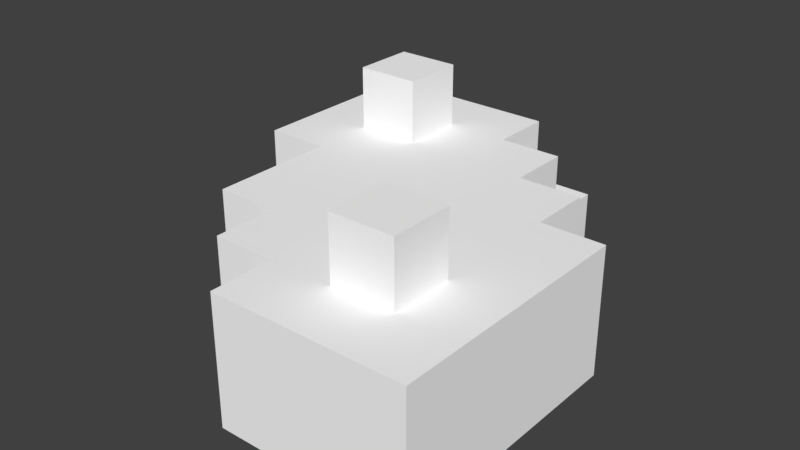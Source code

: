# Source: Grass_Bush_02.blend  (saved by Blender 2.79.0; exported with 4.5.12 LTS)
import bpy
from mathutils import Matrix  # noqa: F401  (used for matrix-valued properties, if any)

bpy.ops.wm.read_factory_settings(use_empty=True)
scene = bpy.context.scene
scene.name = 'Scene'

# ---- collections
col_collection_1 = bpy.data.collections.new('Collection 1'); scene.collection.children.link(col_collection_1)

# ---- materials (node trees are filled in below, after node groups)
mat_palette_029 = bpy.data.materials.new('palette.029')
mat_palette_029.alpha_threshold = 0.0
mat_palette_029.use_transparent_shadow = False
mat_palette_029.diffuse_color = (1.0, 1.0, 1.0, 1.0)
mat_palette_029.specular_color = (0.0, 0.0, 0.0)
mat_palette_029.roughness = 0.5
mat_palette_029.specular_intensity = 1.0

# ---- node groups
ng_auto_smooth = bpy.data.node_groups.new('Auto Smooth', 'GeometryNodeTree')
_s = ng_auto_smooth.interface.new_socket(name='Geometry', in_out='OUTPUT', socket_type='NodeSocketGeometry')
_s = ng_auto_smooth.interface.new_socket(name='Geometry', in_out='INPUT', socket_type='NodeSocketGeometry')
_s = ng_auto_smooth.interface.new_socket(name='Angle', in_out='INPUT', socket_type='NodeSocketFloat')
_s.subtype = 'ANGLE'
_s.min_value = 0.0
_s.max_value = 3.142
ng_auto_smooth.is_modifier = True
_N = ng_auto_smooth.nodes; _L = ng_auto_smooth.links
n0 = _N.new('NodeGroupOutput'); n0.name = 'Group Output'; n0.location = (480, -100)
n1 = _N.new('NodeGroupInput'); n1.name = 'Group Input'; n1.location = (-420, -300)
n2 = _N.new('NodeGroupInput'); n2.name = 'Group Input.001'; n2.location = (-60, -100)
n3 = _N.new('GeometryNodeSetShadeSmooth'); n3.name = 'Set Shade Smooth'; n3.location = (120, -100)
n3.domain = 'EDGE'
n4 = _N.new('GeometryNodeSetShadeSmooth'); n4.name = 'Set Shade Smooth.001'; n4.location = (300, -100)
n5 = _N.new('GeometryNodeInputMeshEdgeAngle'); n5.name = 'Edge Angle'; n5.location = (-420, -220)
n6 = _N.new('GeometryNodeInputEdgeSmooth'); n6.name = 'Is Edge Smooth'; n6.location = (-60, -160)
n7 = _N.new('GeometryNodeInputShadeSmooth'); n7.name = 'Is Face Smooth'; n7.location = (-240, -340)
n8 = _N.new('FunctionNodeBooleanMath'); n8.name = 'Boolean Math'; n8.location = (-60, -220)
n9 = _N.new('FunctionNodeCompare'); n9.name = 'Compare'; n9.location = (-240, -180)
n9.operation = 'LESS_EQUAL'
_L.new(n5.outputs[0], n9.inputs[0])
_L.new(n4.outputs[0], n0.inputs[0])
_L.new(n1.outputs[1], n9.inputs[1])
_L.new(n9.outputs[0], n8.inputs[0])
_L.new(n7.outputs[0], n8.inputs[1])
_L.new(n2.outputs[0], n3.inputs[0])
_L.new(n6.outputs[0], n3.inputs[1])
_L.new(n3.outputs[0], n4.inputs[0])
_L.new(n8.outputs[0], n3.inputs[2])
n0.is_active_output = True

# ---- material node trees

# ---- world
world_world = bpy.data.worlds.new('World'); scene.world = world_world
world_world.color = (0.05088, 0.05088, 0.05088)
world_world.use_sun_shadow = False
world_world.sun_shadow_jitter_overblur = 0.0
world_world.cycles.sampling_method = 'MANUAL'

# ---- meshes
me_moita2_001 = bpy.data.meshes.new('Moita2.001')
me_moita2_001.from_pydata([(-3.052, -1.471, -3.194), (-3.052, -1.471, -0.1936), (-3.052, 0.529, -3.194), (-3.052, 0.529, -0.1936), (-2.052, -1.471, -0.1936), (-2.052, 0.529, -0.1936), (0.9484, -1.471, -3.194), (0.9484, -1.471, -1.194), (-0.05161, -0.471, -3.194), (-0.05161, -0.471, -2.194), (-2.052, -1.471, 1.806), (-2.052, 0.529, 1.806), (-1.052, -1.471, 1.806), (-1.052, 0.529, 1.806), (-1.052, -1.471, 2.806), (-1.052, 0.529, 2.806), (-0.05161, -1.471, 2.806), (-0.05161, -1.471, 3.806), (-0.05161, 0.529, 2.806), (-0.05161, 0.529, 3.806), (-2.052, 0.529, -2.194), (-2.052, 1.529, -2.194), (-2.052, 0.529, -1.194), (-2.052, 1.529, -1.194), (-0.05161, 0.529, -3.194), (-1.052, 0.529, -2.194), (-1.052, 1.529, -2.194), (-0.05161, 0.529, -2.194), (-1.052, 0.529, -1.194), (-1.052, 1.529, -1.194), (0.9484, 0.529, 1.806), (0.9484, -0.471, -3.194), (0.9484, -0.471, -2.194), (1.948, -1.471, -0.1936), (0.9484, 0.529, -1.194), (1.948, -1.471, -1.194), (1.948, 0.529, -1.194), (1.948, 0.529, -0.1936), (2.948, -1.471, -0.1936), (2.948, 0.529, -0.1936), (2.948, 0.529, 3.806), (2.948, -1.471, 3.806), (0.9484, 0.529, -2.194), (0.9484, 1.529, 1.806), (0.9484, 0.529, 2.806), (0.9484, 1.529, 2.806), (1.948, 0.529, 1.806), (1.948, 1.529, 1.806), (1.948, 0.529, 2.806), (1.948, 1.529, 2.806)], [], [(2, 6, 0), (10, 11, 4), (30, 28, 5), (11, 13, 5), (34, 7, 32), (40, 17, 41), (40, 41, 39), (37, 36, 34), (19, 44, 18), (46, 37, 30), (40, 46, 48), (34, 27, 28), (18, 30, 13), (2, 24, 8), (42, 34, 32), (30, 5, 13), (2, 0, 1, 3), (1, 4, 5, 3), (18, 16, 17, 19), (2, 8, 6), (14, 16, 18, 15), (10, 12, 13, 11), (13, 12, 14, 15), (24, 2, 20, 25), (3, 20, 2), (5, 22, 3), (25, 27, 24), (25, 20, 21, 26), (22, 28, 29, 23), (5, 28, 22), (21, 20, 22, 23), (25, 26, 29, 28), (22, 20, 3), (21, 23, 29, 26), (28, 27, 25), (6, 31, 32, 7), (15, 18, 13), (8, 9, 32, 31), (35, 36, 37, 33), (8, 31, 6), (38, 33, 37, 39), (35, 7, 34, 36), (39, 41, 38), (37, 46, 40, 39), (30, 37, 34), (34, 42, 27), (46, 30, 43, 47), (48, 44, 19, 40), (44, 48, 49, 45), (43, 30, 44, 45), (46, 47, 49, 48), (18, 44, 30), (43, 45, 49, 47), (8, 24, 27, 9), (40, 19, 17), (30, 34, 28), (32, 9, 27, 42), (4, 11, 5)])
_uv = me_moita2_001.uv_layers.new(name='UVMap')
_uv.uv.foreach_set('vector', [0.3026, 0.5, 0.1711, 0.7632, 0.1711, 0.5, 0.1711, 0.9211, 0.1711, 0.7895, 0.3026, 0.9211, 0.5658, 0.3421, 0.6974, 0.1447, 0.7632, 0.2105, 0.7632, 0.3421, 0.6974, 0.3421, 0.7632, 0.2105, 0.4605, 0.9211, 0.3289, 0.9211, 0.3947, 0.8553, 0.1447, 0.7895, 0.01316, 0.9868, 0.01316, 0.7895, 0.01316, 0.5, 0.1447, 0.5, 0.01316, 0.7632, 0.5, 0.2105, 0.5, 0.1447, 0.5658, 0.1447, 0.6316, 0.4737, 0.5658, 0.4079, 0.6316, 0.4079, 0.5, 0.3421, 0.5, 0.2105, 0.5658, 0.3421, 0.4342, 0.4737, 0.5, 0.3421, 0.5, 0.4079, 0.5658, 0.1447, 0.6316, 0.07895, 0.6974, 0.1447, 0.6316, 0.4079, 0.5658, 0.3421, 0.6974, 0.3421, 0.3026, 0.5, 0.3026, 0.6974, 0.2368, 0.6974, 0.4605, 0.8553, 0.4605, 0.9211, 0.3947, 0.8553, 0.5658, 0.3421, 0.7632, 0.2105, 0.6974, 0.3421, 0.9868, 0.2105, 0.8553, 0.2105, 0.8553, 0.01316, 0.9868, 0.01316, 0.8289, 0.7632, 0.7632, 0.7632, 0.7632, 0.6316, 0.8289, 0.6316, 0.9211, 0.3947, 0.9211, 0.5263, 0.8553, 0.5263, 0.8553, 0.3947, 0.3026, 0.5, 0.2368, 0.6974, 0.1711, 0.7632, 0.6447, 0.7632, 0.5789, 0.7632, 0.5789, 0.6316, 0.6447, 0.6316, 0.5526, 0.7632, 0.4868, 0.7632, 0.4868, 0.6316, 0.5526, 0.6316, 0.7368, 0.6316, 0.7368, 0.7632, 0.6711, 0.7632, 0.6711, 0.6316, 0.6316, 0.01316, 0.8289, 0.01316, 0.7632, 0.07895, 0.6974, 0.07895, 0.8289, 0.2105, 0.7632, 0.07895, 0.8289, 0.01316, 0.7632, 0.2105, 0.7632, 0.1447, 0.8289, 0.2105, 0.6974, 0.07895, 0.6316, 0.07895, 0.6316, 0.01316, 0.8289, 0.8553, 0.7632, 0.8553, 0.7632, 0.7895, 0.8289, 0.7895, 0.9211, 0.8816, 0.8553, 0.8816, 0.8553, 0.8158, 0.9211, 0.8158, 0.7632, 0.2105, 0.6974, 0.1447, 0.7632, 0.1447, 0.6447, 0.8816, 0.6447, 0.9474, 0.5789, 0.9474, 0.5789, 0.8816, 0.9211, 0.6316, 0.9211, 0.6974, 0.8553, 0.6974, 0.8553, 0.6316, 0.7632, 0.1447, 0.7632, 0.07895, 0.8289, 0.2105, 0.6447, 0.8553, 0.5789, 0.8553, 0.5789, 0.7895, 0.6447, 0.7895, 0.6974, 0.1447, 0.6316, 0.07895, 0.6974, 0.07895, 0.3289, 0.7895, 0.3947, 0.7895, 0.3947, 0.8553, 0.3289, 0.9211, 0.6974, 0.4079, 0.6316, 0.4079, 0.6974, 0.3421, 0.7368, 0.8816, 0.7368, 0.9474, 0.6711, 0.9474, 0.6711, 0.8816, 0.9211, 0.2368, 0.9211, 0.3684, 0.8553, 0.3684, 0.8553, 0.2368, 0.2368, 0.6974, 0.2368, 0.7632, 0.1711, 0.7632, 0.5526, 0.9211, 0.4868, 0.9211, 0.4868, 0.7895, 0.5526, 0.7895, 0.3947, 0.6316, 0.3289, 0.6316, 0.3289, 0.5, 0.3947, 0.5, 0.01316, 0.7632, 0.1447, 0.5, 0.1447, 0.7632, 0.5, 0.2105, 0.5, 0.3421, 0.4342, 0.4737, 0.4342, 0.2105, 0.5658, 0.3421, 0.5, 0.2105, 0.5658, 0.1447, 0.5658, 0.1447, 0.5658, 0.07895, 0.6316, 0.07895, 0.3947, 0.6579, 0.3947, 0.7237, 0.3289, 0.7237, 0.3289, 0.6579, 0.5, 0.4079, 0.5658, 0.4079, 0.6316, 0.4737, 0.4342, 0.4737, 0.7368, 0.6053, 0.6711, 0.6053, 0.6711, 0.5395, 0.7368, 0.5395, 0.7368, 0.7895, 0.7368, 0.8553, 0.6711, 0.8553, 0.6711, 0.7895, 0.9211, 0.7237, 0.9211, 0.7895, 0.8553, 0.7895, 0.8553, 0.7237, 0.6316, 0.4079, 0.5658, 0.4079, 0.5658, 0.3421, 0.6447, 0.5395, 0.6447, 0.6053, 0.5789, 0.6053, 0.5789, 0.5395, 0.5526, 0.5395, 0.5526, 0.6053, 0.4868, 0.6053, 0.4868, 0.5395, 0.1447, 0.7895, 0.1447, 0.9868, 0.01316, 0.9868, 0.5658, 0.3421, 0.5658, 0.1447, 0.6974, 0.1447, 0.7632, 0.8816, 0.8289, 0.8816, 0.8289, 0.9474, 0.7632, 0.9474, 0.3026, 0.9211, 0.1711, 0.7895, 0.3026, 0.7895])
me_moita2_001.materials.append(mat_palette_029)
me_moita2_001.use_remesh_preserve_volume = False
me_moita2_001.use_remesh_preserve_attributes = False
me_moita2_001.use_mirror_vertex_groups = False
me_moita2_001.update()

# ---- objects
ob_moita2 = bpy.data.objects.new('Moita2', me_moita2_001)

# ---- transforms, parenting, visibility, modifiers, constraints
ob_moita2.location = (0.0, 0.0, 1.471)
ob_moita2.rotation_euler = (1.571, -0.0, 0.0)
ob_moita2.lineart.crease_threshold = 0.0
_m = ob_moita2.modifiers.new('Auto Smooth', 'NODES')
_m.node_group = ng_auto_smooth
_gi = [s.identifier for s in ng_auto_smooth.interface.items_tree if s.item_type == 'SOCKET' and s.in_out == 'INPUT']
_m[_gi[1]] = 0.5236  # Angle

# ---- collection membership
col_collection_1.objects.link(ob_moita2)

# ---- scene / render settings (as saved in the file)
scene.frame_start = 1; scene.frame_end = 250; scene.frame_set(1)
scene.render.engine = 'BLENDER_EEVEE_NEXT'
scene.render.resolution_percentage = 50
scene.render.dither_intensity = 0.0
scene.render.use_bake_selected_to_active = True
scene.cycles.use_denoising = False
scene.cycles.samples = 128
scene.cycles.sampling_pattern = 'TABULATED_SOBOL'
scene.cycles.use_adaptive_sampling = False
scene.cycles.use_light_tree = False
scene.cycles.blur_glossy = 0.0
scene.cycles.sample_clamp_indirect = 0.0
scene.view_settings.view_transform = 'Standard'
bpy.context.view_layer.update()

# ---- added for rendering (the .blend has no active camera and no usable light): camera, sun
cam_auto = bpy.data.cameras.new('AutoCamera')
cam_auto.lens = 50.0
cam_auto.sensor_width = 36.0
cam_auto.clip_end = 1000.0
ob_auto_camera = bpy.data.objects.new('AutoCamera', cam_auto)
scene.collection.objects.link(ob_auto_camera)
ob_auto_camera.location = (8.91877, -11.0709, 8.6763)
ob_auto_camera.rotation_euler = (1.09748, -7.21219e-08, 0.694738)
scene.camera = ob_auto_camera
light_auto_sun = bpy.data.lights.new('AutoSun', 'SUN')
light_auto_sun.energy = 3.0
light_auto_sun.angle = 0.0523599
ob_auto_sun = bpy.data.objects.new('AutoSun', light_auto_sun)
scene.collection.objects.link(ob_auto_sun)
ob_auto_sun.rotation_euler = (0.872665, 0.174533, 0.523599)
bpy.context.view_layer.update()
